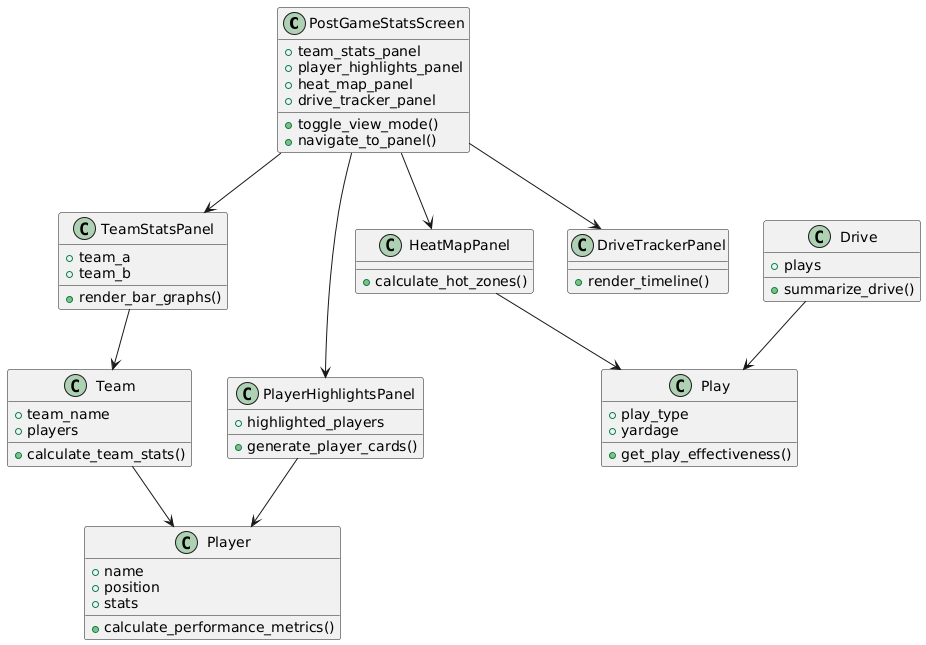

The diagram above was rendered by PlantUML. Its source (embedded in the PNG):
@startuml
class PostGameStatsScreen {
    +team_stats_panel
    +player_highlights_panel
    +heat_map_panel
    +drive_tracker_panel
    +toggle_view_mode()
    +navigate_to_panel()
}

class TeamStatsPanel {
    +team_a
    +team_b
    +render_bar_graphs()
}

class PlayerHighlightsPanel {
    +highlighted_players
    +generate_player_cards()
}

class HeatMapPanel {
    +calculate_hot_zones()
}

class DriveTrackerPanel {
    +render_timeline()
}

class Team {
    +team_name
    +players
    +calculate_team_stats()
}

class Player {
    +name
    +position
    +stats
    +calculate_performance_metrics()
}

class Drive {
    +plays
    +summarize_drive()
}

class Play {
    +play_type
    +yardage
    +get_play_effectiveness()
}

PostGameStatsScreen --> TeamStatsPanel
PostGameStatsScreen --> PlayerHighlightsPanel
PostGameStatsScreen --> HeatMapPanel
PostGameStatsScreen --> DriveTrackerPanel
TeamStatsPanel --> Team
PlayerHighlightsPanel --> Player
Team --> Player
Drive --> Play
HeatMapPanel --> Play
@enduml